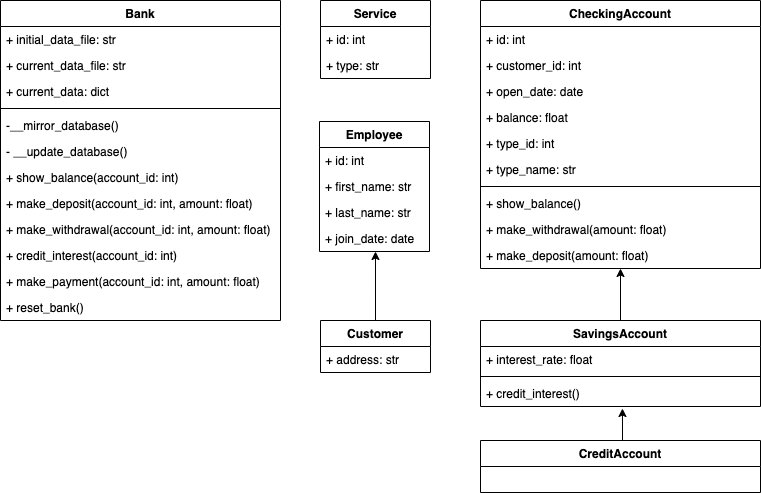

The diagram above was exported from draw.io. Its source (the exported page's mxGraphModel, read from the mxfile embedded in the PNG):
<mxGraphModel dx="1666" dy="771" grid="1" gridSize="10" guides="1" tooltips="1" connect="1" arrows="1" fold="1" page="1" pageScale="1" pageWidth="827" pageHeight="1169" math="0" shadow="0">
  <root>
    <mxCell id="0" />
    <mxCell id="1" parent="0" />
    <mxCell id="Jqc4guWEHeJVVccCnoN_-2" value="Bank" style="swimlane;fontStyle=1;align=center;verticalAlign=top;childLayout=stackLayout;horizontal=1;startSize=26;horizontalStack=0;resizeParent=1;resizeParentMax=0;resizeLast=0;collapsible=1;marginBottom=0;" vertex="1" parent="1">
      <mxGeometry x="40" y="40" width="280" height="320" as="geometry" />
    </mxCell>
    <mxCell id="Jqc4guWEHeJVVccCnoN_-3" value="+ initial_data_file: str" style="text;strokeColor=none;fillColor=none;align=left;verticalAlign=top;spacingLeft=4;spacingRight=4;overflow=hidden;rotatable=0;points=[[0,0.5],[1,0.5]];portConstraint=eastwest;" vertex="1" parent="Jqc4guWEHeJVVccCnoN_-2">
      <mxGeometry y="26" width="280" height="26" as="geometry" />
    </mxCell>
    <mxCell id="Jqc4guWEHeJVVccCnoN_-6" value="+ current_data_file: str" style="text;strokeColor=none;fillColor=none;align=left;verticalAlign=top;spacingLeft=4;spacingRight=4;overflow=hidden;rotatable=0;points=[[0,0.5],[1,0.5]];portConstraint=eastwest;" vertex="1" parent="Jqc4guWEHeJVVccCnoN_-2">
      <mxGeometry y="52" width="280" height="26" as="geometry" />
    </mxCell>
    <mxCell id="Jqc4guWEHeJVVccCnoN_-8" value="+ current_data: dict" style="text;strokeColor=none;fillColor=none;align=left;verticalAlign=top;spacingLeft=4;spacingRight=4;overflow=hidden;rotatable=0;points=[[0,0.5],[1,0.5]];portConstraint=eastwest;" vertex="1" parent="Jqc4guWEHeJVVccCnoN_-2">
      <mxGeometry y="78" width="280" height="26" as="geometry" />
    </mxCell>
    <mxCell id="Jqc4guWEHeJVVccCnoN_-4" value="" style="line;strokeWidth=1;fillColor=none;align=left;verticalAlign=middle;spacingTop=-1;spacingLeft=3;spacingRight=3;rotatable=0;labelPosition=right;points=[];portConstraint=eastwest;" vertex="1" parent="Jqc4guWEHeJVVccCnoN_-2">
      <mxGeometry y="104" width="280" height="8" as="geometry" />
    </mxCell>
    <mxCell id="Jqc4guWEHeJVVccCnoN_-5" value="-__mirror_database()" style="text;strokeColor=none;fillColor=none;align=left;verticalAlign=top;spacingLeft=4;spacingRight=4;overflow=hidden;rotatable=0;points=[[0,0.5],[1,0.5]];portConstraint=eastwest;" vertex="1" parent="Jqc4guWEHeJVVccCnoN_-2">
      <mxGeometry y="112" width="280" height="26" as="geometry" />
    </mxCell>
    <mxCell id="Jqc4guWEHeJVVccCnoN_-7" value="- __update_database()&#10;" style="text;strokeColor=none;fillColor=none;align=left;verticalAlign=top;spacingLeft=4;spacingRight=4;overflow=hidden;rotatable=0;points=[[0,0.5],[1,0.5]];portConstraint=eastwest;" vertex="1" parent="Jqc4guWEHeJVVccCnoN_-2">
      <mxGeometry y="138" width="280" height="26" as="geometry" />
    </mxCell>
    <mxCell id="Jqc4guWEHeJVVccCnoN_-9" value="+ show_balance(account_id: int)" style="text;strokeColor=none;fillColor=none;align=left;verticalAlign=top;spacingLeft=4;spacingRight=4;overflow=hidden;rotatable=0;points=[[0,0.5],[1,0.5]];portConstraint=eastwest;" vertex="1" parent="Jqc4guWEHeJVVccCnoN_-2">
      <mxGeometry y="164" width="280" height="26" as="geometry" />
    </mxCell>
    <mxCell id="Jqc4guWEHeJVVccCnoN_-10" value="+ make_deposit(account_id: int, amount: float)" style="text;strokeColor=none;fillColor=none;align=left;verticalAlign=top;spacingLeft=4;spacingRight=4;overflow=hidden;rotatable=0;points=[[0,0.5],[1,0.5]];portConstraint=eastwest;" vertex="1" parent="Jqc4guWEHeJVVccCnoN_-2">
      <mxGeometry y="190" width="280" height="26" as="geometry" />
    </mxCell>
    <mxCell id="Jqc4guWEHeJVVccCnoN_-11" value="+ make_withdrawal(account_id: int, amount: float)" style="text;strokeColor=none;fillColor=none;align=left;verticalAlign=top;spacingLeft=4;spacingRight=4;overflow=hidden;rotatable=0;points=[[0,0.5],[1,0.5]];portConstraint=eastwest;" vertex="1" parent="Jqc4guWEHeJVVccCnoN_-2">
      <mxGeometry y="216" width="280" height="26" as="geometry" />
    </mxCell>
    <mxCell id="Jqc4guWEHeJVVccCnoN_-12" value="+ credit_interest(account_id: int)" style="text;strokeColor=none;fillColor=none;align=left;verticalAlign=top;spacingLeft=4;spacingRight=4;overflow=hidden;rotatable=0;points=[[0,0.5],[1,0.5]];portConstraint=eastwest;" vertex="1" parent="Jqc4guWEHeJVVccCnoN_-2">
      <mxGeometry y="242" width="280" height="26" as="geometry" />
    </mxCell>
    <mxCell id="Jqc4guWEHeJVVccCnoN_-13" value="+ make_payment(account_id: int, amount: float)" style="text;strokeColor=none;fillColor=none;align=left;verticalAlign=top;spacingLeft=4;spacingRight=4;overflow=hidden;rotatable=0;points=[[0,0.5],[1,0.5]];portConstraint=eastwest;" vertex="1" parent="Jqc4guWEHeJVVccCnoN_-2">
      <mxGeometry y="268" width="280" height="26" as="geometry" />
    </mxCell>
    <mxCell id="Jqc4guWEHeJVVccCnoN_-14" value="+ reset_bank()" style="text;strokeColor=none;fillColor=none;align=left;verticalAlign=top;spacingLeft=4;spacingRight=4;overflow=hidden;rotatable=0;points=[[0,0.5],[1,0.5]];portConstraint=eastwest;" vertex="1" parent="Jqc4guWEHeJVVccCnoN_-2">
      <mxGeometry y="294" width="280" height="26" as="geometry" />
    </mxCell>
    <mxCell id="Jqc4guWEHeJVVccCnoN_-15" value="Service" style="swimlane;fontStyle=1;align=center;verticalAlign=top;childLayout=stackLayout;horizontal=1;startSize=26;horizontalStack=0;resizeParent=1;resizeParentMax=0;resizeLast=0;collapsible=1;marginBottom=0;" vertex="1" parent="1">
      <mxGeometry x="360" y="40" width="110" height="78" as="geometry" />
    </mxCell>
    <mxCell id="Jqc4guWEHeJVVccCnoN_-16" value="+ id: int" style="text;strokeColor=none;fillColor=none;align=left;verticalAlign=top;spacingLeft=4;spacingRight=4;overflow=hidden;rotatable=0;points=[[0,0.5],[1,0.5]];portConstraint=eastwest;" vertex="1" parent="Jqc4guWEHeJVVccCnoN_-15">
      <mxGeometry y="26" width="110" height="26" as="geometry" />
    </mxCell>
    <mxCell id="Jqc4guWEHeJVVccCnoN_-17" value="+ type: str" style="text;strokeColor=none;fillColor=none;align=left;verticalAlign=top;spacingLeft=4;spacingRight=4;overflow=hidden;rotatable=0;points=[[0,0.5],[1,0.5]];portConstraint=eastwest;" vertex="1" parent="Jqc4guWEHeJVVccCnoN_-15">
      <mxGeometry y="52" width="110" height="26" as="geometry" />
    </mxCell>
    <mxCell id="Jqc4guWEHeJVVccCnoN_-28" value="Employee" style="swimlane;fontStyle=1;align=center;verticalAlign=top;childLayout=stackLayout;horizontal=1;startSize=26;horizontalStack=0;resizeParent=1;resizeParentMax=0;resizeLast=0;collapsible=1;marginBottom=0;" vertex="1" parent="1">
      <mxGeometry x="359" y="161" width="110" height="130" as="geometry" />
    </mxCell>
    <mxCell id="Jqc4guWEHeJVVccCnoN_-29" value="+ id: int" style="text;strokeColor=none;fillColor=none;align=left;verticalAlign=top;spacingLeft=4;spacingRight=4;overflow=hidden;rotatable=0;points=[[0,0.5],[1,0.5]];portConstraint=eastwest;" vertex="1" parent="Jqc4guWEHeJVVccCnoN_-28">
      <mxGeometry y="26" width="110" height="26" as="geometry" />
    </mxCell>
    <mxCell id="Jqc4guWEHeJVVccCnoN_-30" value="+ first_name: str" style="text;strokeColor=none;fillColor=none;align=left;verticalAlign=top;spacingLeft=4;spacingRight=4;overflow=hidden;rotatable=0;points=[[0,0.5],[1,0.5]];portConstraint=eastwest;" vertex="1" parent="Jqc4guWEHeJVVccCnoN_-28">
      <mxGeometry y="52" width="110" height="26" as="geometry" />
    </mxCell>
    <mxCell id="Jqc4guWEHeJVVccCnoN_-31" value="+ last_name: str" style="text;strokeColor=none;fillColor=none;align=left;verticalAlign=top;spacingLeft=4;spacingRight=4;overflow=hidden;rotatable=0;points=[[0,0.5],[1,0.5]];portConstraint=eastwest;" vertex="1" parent="Jqc4guWEHeJVVccCnoN_-28">
      <mxGeometry y="78" width="110" height="26" as="geometry" />
    </mxCell>
    <mxCell id="Jqc4guWEHeJVVccCnoN_-32" value="+ join_date: date" style="text;strokeColor=none;fillColor=none;align=left;verticalAlign=top;spacingLeft=4;spacingRight=4;overflow=hidden;rotatable=0;points=[[0,0.5],[1,0.5]];portConstraint=eastwest;" vertex="1" parent="Jqc4guWEHeJVVccCnoN_-28">
      <mxGeometry y="104" width="110" height="26" as="geometry" />
    </mxCell>
    <mxCell id="Jqc4guWEHeJVVccCnoN_-40" style="edgeStyle=orthogonalEdgeStyle;rounded=0;orthogonalLoop=1;jettySize=auto;html=1;exitX=0.5;exitY=0;exitDx=0;exitDy=0;entryX=0.509;entryY=1;entryDx=0;entryDy=0;entryPerimeter=0;" edge="1" parent="1" source="Jqc4guWEHeJVVccCnoN_-33" target="Jqc4guWEHeJVVccCnoN_-32">
      <mxGeometry relative="1" as="geometry" />
    </mxCell>
    <mxCell id="Jqc4guWEHeJVVccCnoN_-33" value="Customer" style="swimlane;fontStyle=1;align=center;verticalAlign=top;childLayout=stackLayout;horizontal=1;startSize=26;horizontalStack=0;resizeParent=1;resizeParentMax=0;resizeLast=0;collapsible=1;marginBottom=0;" vertex="1" parent="1">
      <mxGeometry x="360" y="360" width="110" height="52" as="geometry" />
    </mxCell>
    <mxCell id="Jqc4guWEHeJVVccCnoN_-38" value="+ address: str" style="text;strokeColor=none;fillColor=none;align=left;verticalAlign=top;spacingLeft=4;spacingRight=4;overflow=hidden;rotatable=0;points=[[0,0.5],[1,0.5]];portConstraint=eastwest;" vertex="1" parent="Jqc4guWEHeJVVccCnoN_-33">
      <mxGeometry y="26" width="110" height="26" as="geometry" />
    </mxCell>
    <mxCell id="Jqc4guWEHeJVVccCnoN_-41" value="CheckingAccount" style="swimlane;fontStyle=1;align=center;verticalAlign=top;childLayout=stackLayout;horizontal=1;startSize=26;horizontalStack=0;resizeParent=1;resizeParentMax=0;resizeLast=0;collapsible=1;marginBottom=0;" vertex="1" parent="1">
      <mxGeometry x="520" y="40" width="280" height="268" as="geometry" />
    </mxCell>
    <mxCell id="Jqc4guWEHeJVVccCnoN_-42" value="+ id: int" style="text;strokeColor=none;fillColor=none;align=left;verticalAlign=top;spacingLeft=4;spacingRight=4;overflow=hidden;rotatable=0;points=[[0,0.5],[1,0.5]];portConstraint=eastwest;" vertex="1" parent="Jqc4guWEHeJVVccCnoN_-41">
      <mxGeometry y="26" width="280" height="26" as="geometry" />
    </mxCell>
    <mxCell id="Jqc4guWEHeJVVccCnoN_-43" value="+ customer_id: int" style="text;strokeColor=none;fillColor=none;align=left;verticalAlign=top;spacingLeft=4;spacingRight=4;overflow=hidden;rotatable=0;points=[[0,0.5],[1,0.5]];portConstraint=eastwest;" vertex="1" parent="Jqc4guWEHeJVVccCnoN_-41">
      <mxGeometry y="52" width="280" height="26" as="geometry" />
    </mxCell>
    <mxCell id="Jqc4guWEHeJVVccCnoN_-44" value="+ open_date: date" style="text;strokeColor=none;fillColor=none;align=left;verticalAlign=top;spacingLeft=4;spacingRight=4;overflow=hidden;rotatable=0;points=[[0,0.5],[1,0.5]];portConstraint=eastwest;" vertex="1" parent="Jqc4guWEHeJVVccCnoN_-41">
      <mxGeometry y="78" width="280" height="26" as="geometry" />
    </mxCell>
    <mxCell id="Jqc4guWEHeJVVccCnoN_-54" value="+ balance: float" style="text;strokeColor=none;fillColor=none;align=left;verticalAlign=top;spacingLeft=4;spacingRight=4;overflow=hidden;rotatable=0;points=[[0,0.5],[1,0.5]];portConstraint=eastwest;" vertex="1" parent="Jqc4guWEHeJVVccCnoN_-41">
      <mxGeometry y="104" width="280" height="26" as="geometry" />
    </mxCell>
    <mxCell id="Jqc4guWEHeJVVccCnoN_-55" value="+ type_id: int" style="text;strokeColor=none;fillColor=none;align=left;verticalAlign=top;spacingLeft=4;spacingRight=4;overflow=hidden;rotatable=0;points=[[0,0.5],[1,0.5]];portConstraint=eastwest;" vertex="1" parent="Jqc4guWEHeJVVccCnoN_-41">
      <mxGeometry y="130" width="280" height="26" as="geometry" />
    </mxCell>
    <mxCell id="Jqc4guWEHeJVVccCnoN_-56" value="+ type_name: str" style="text;strokeColor=none;fillColor=none;align=left;verticalAlign=top;spacingLeft=4;spacingRight=4;overflow=hidden;rotatable=0;points=[[0,0.5],[1,0.5]];portConstraint=eastwest;" vertex="1" parent="Jqc4guWEHeJVVccCnoN_-41">
      <mxGeometry y="156" width="280" height="26" as="geometry" />
    </mxCell>
    <mxCell id="Jqc4guWEHeJVVccCnoN_-45" value="" style="line;strokeWidth=1;fillColor=none;align=left;verticalAlign=middle;spacingTop=-1;spacingLeft=3;spacingRight=3;rotatable=0;labelPosition=right;points=[];portConstraint=eastwest;" vertex="1" parent="Jqc4guWEHeJVVccCnoN_-41">
      <mxGeometry y="182" width="280" height="8" as="geometry" />
    </mxCell>
    <mxCell id="Jqc4guWEHeJVVccCnoN_-46" value="+ show_balance()" style="text;strokeColor=none;fillColor=none;align=left;verticalAlign=top;spacingLeft=4;spacingRight=4;overflow=hidden;rotatable=0;points=[[0,0.5],[1,0.5]];portConstraint=eastwest;" vertex="1" parent="Jqc4guWEHeJVVccCnoN_-41">
      <mxGeometry y="190" width="280" height="26" as="geometry" />
    </mxCell>
    <mxCell id="Jqc4guWEHeJVVccCnoN_-47" value="+ make_withdrawal(amount: float)" style="text;strokeColor=none;fillColor=none;align=left;verticalAlign=top;spacingLeft=4;spacingRight=4;overflow=hidden;rotatable=0;points=[[0,0.5],[1,0.5]];portConstraint=eastwest;" vertex="1" parent="Jqc4guWEHeJVVccCnoN_-41">
      <mxGeometry y="216" width="280" height="26" as="geometry" />
    </mxCell>
    <mxCell id="Jqc4guWEHeJVVccCnoN_-48" value="+ make_deposit(amount: float)" style="text;strokeColor=none;fillColor=none;align=left;verticalAlign=top;spacingLeft=4;spacingRight=4;overflow=hidden;rotatable=0;points=[[0,0.5],[1,0.5]];portConstraint=eastwest;" vertex="1" parent="Jqc4guWEHeJVVccCnoN_-41">
      <mxGeometry y="242" width="280" height="26" as="geometry" />
    </mxCell>
    <mxCell id="Jqc4guWEHeJVVccCnoN_-68" style="edgeStyle=orthogonalEdgeStyle;rounded=0;orthogonalLoop=1;jettySize=auto;html=1;exitX=0.5;exitY=0;exitDx=0;exitDy=0;entryX=0.5;entryY=1;entryDx=0;entryDy=0;entryPerimeter=0;" edge="1" parent="1" source="Jqc4guWEHeJVVccCnoN_-57" target="Jqc4guWEHeJVVccCnoN_-48">
      <mxGeometry relative="1" as="geometry" />
    </mxCell>
    <mxCell id="Jqc4guWEHeJVVccCnoN_-57" value="SavingsAccount" style="swimlane;fontStyle=1;align=center;verticalAlign=top;childLayout=stackLayout;horizontal=1;startSize=26;horizontalStack=0;resizeParent=1;resizeParentMax=0;resizeLast=0;collapsible=1;marginBottom=0;" vertex="1" parent="1">
      <mxGeometry x="520" y="360" width="280" height="86" as="geometry" />
    </mxCell>
    <mxCell id="Jqc4guWEHeJVVccCnoN_-63" value="+ interest_rate: float" style="text;strokeColor=none;fillColor=none;align=left;verticalAlign=top;spacingLeft=4;spacingRight=4;overflow=hidden;rotatable=0;points=[[0,0.5],[1,0.5]];portConstraint=eastwest;" vertex="1" parent="Jqc4guWEHeJVVccCnoN_-57">
      <mxGeometry y="26" width="280" height="26" as="geometry" />
    </mxCell>
    <mxCell id="Jqc4guWEHeJVVccCnoN_-64" value="" style="line;strokeWidth=1;fillColor=none;align=left;verticalAlign=middle;spacingTop=-1;spacingLeft=3;spacingRight=3;rotatable=0;labelPosition=right;points=[];portConstraint=eastwest;" vertex="1" parent="Jqc4guWEHeJVVccCnoN_-57">
      <mxGeometry y="52" width="280" height="8" as="geometry" />
    </mxCell>
    <mxCell id="Jqc4guWEHeJVVccCnoN_-65" value="+ credit_interest()" style="text;strokeColor=none;fillColor=none;align=left;verticalAlign=top;spacingLeft=4;spacingRight=4;overflow=hidden;rotatable=0;points=[[0,0.5],[1,0.5]];portConstraint=eastwest;" vertex="1" parent="Jqc4guWEHeJVVccCnoN_-57">
      <mxGeometry y="60" width="280" height="26" as="geometry" />
    </mxCell>
    <mxCell id="Jqc4guWEHeJVVccCnoN_-73" style="edgeStyle=orthogonalEdgeStyle;rounded=0;orthogonalLoop=1;jettySize=auto;html=1;exitX=0.5;exitY=0;exitDx=0;exitDy=0;entryX=0.507;entryY=1.077;entryDx=0;entryDy=0;entryPerimeter=0;" edge="1" parent="1" source="Jqc4guWEHeJVVccCnoN_-69" target="Jqc4guWEHeJVVccCnoN_-65">
      <mxGeometry relative="1" as="geometry" />
    </mxCell>
    <mxCell id="Jqc4guWEHeJVVccCnoN_-69" value="CreditAccount" style="swimlane;fontStyle=1;align=center;verticalAlign=top;childLayout=stackLayout;horizontal=1;startSize=26;horizontalStack=0;resizeParent=1;resizeParentMax=0;resizeLast=0;collapsible=1;marginBottom=0;" vertex="1" parent="1">
      <mxGeometry x="520" y="480" width="280" height="52" as="geometry" />
    </mxCell>
  </root>
</mxGraphModel>